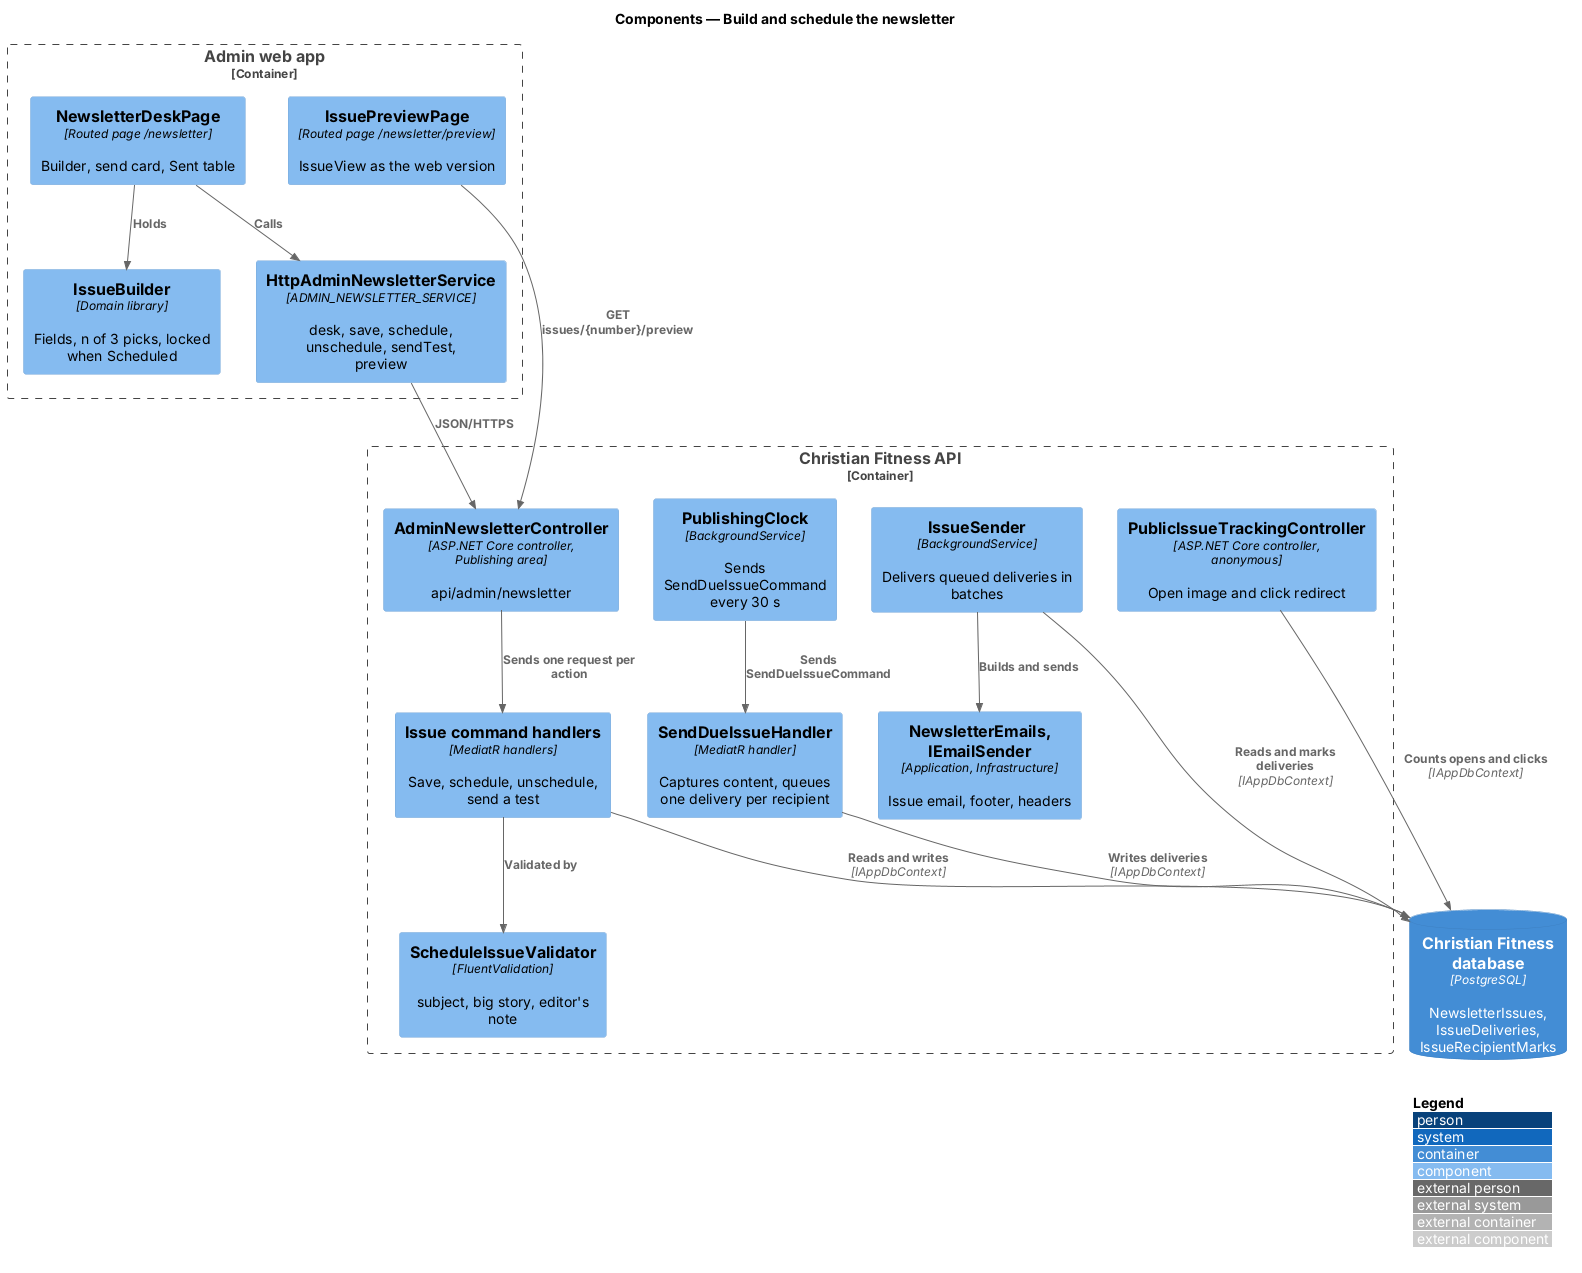

The diagram above was rendered by PlantUML. Its source (embedded in the PNG):
@startuml
!include <C4/C4_Component>
LAYOUT_WITH_LEGEND()
title Components — Build and schedule the newsletter

Container_Boundary(adminApp, "Admin web app") {
  Component(page, "NewsletterDeskPage", "Routed page /newsletter", "Builder, send card, Sent table")
  Component(store, "IssueBuilder", "Domain library", "Fields, n of 3 picks, locked when Scheduled")
  Component(client, "HttpAdminNewsletterService", "ADMIN_NEWSLETTER_SERVICE", "desk, save, schedule, unschedule, sendTest, preview")
  Component(preview, "IssuePreviewPage", "Routed page /newsletter/preview", "IssueView as the web version")
}
Container_Boundary(api, "Christian Fitness API") {
  Component(ctrl, "AdminNewsletterController", "ASP.NET Core controller, Publishing area", "api/admin/newsletter")
  Component(h, "Issue command handlers", "MediatR handlers", "Save, schedule, unschedule, send a test")
  Component(val, "ScheduleIssueValidator", "FluentValidation", "subject, big story, editor's note")
  Component(clock, "PublishingClock", "BackgroundService", "Sends SendDueIssueCommand every 30 s")
  Component(send, "SendDueIssueHandler", "MediatR handler", "Captures content, queues one delivery per recipient")
  Component(sender, "IssueSender", "BackgroundService", "Delivers queued deliveries in batches")
  Component(track, "PublicIssueTrackingController", "ASP.NET Core controller, anonymous", "Open image and click redirect")
  Component(mailer, "NewsletterEmails, IEmailSender", "Application, Infrastructure", "Issue email, footer, headers")
}
ContainerDb(db, "Christian Fitness database", "PostgreSQL", "NewsletterIssues, IssueDeliveries, IssueRecipientMarks")
Rel(page, store, "Holds")
Rel(page, client, "Calls")
Rel(client, ctrl, "JSON/HTTPS")
Rel(preview, ctrl, "GET issues/{number}/preview")
Rel(ctrl, h, "Sends one request per action")
Rel(h, val, "Validated by")
Rel(clock, send, "Sends SendDueIssueCommand")
Rel(send, db, "Writes deliveries", "IAppDbContext")
Rel(sender, db, "Reads and marks deliveries", "IAppDbContext")
Rel(sender, mailer, "Builds and sends")
Rel(track, db, "Counts opens and clicks", "IAppDbContext")
Rel(h, db, "Reads and writes", "IAppDbContext")
@enduml